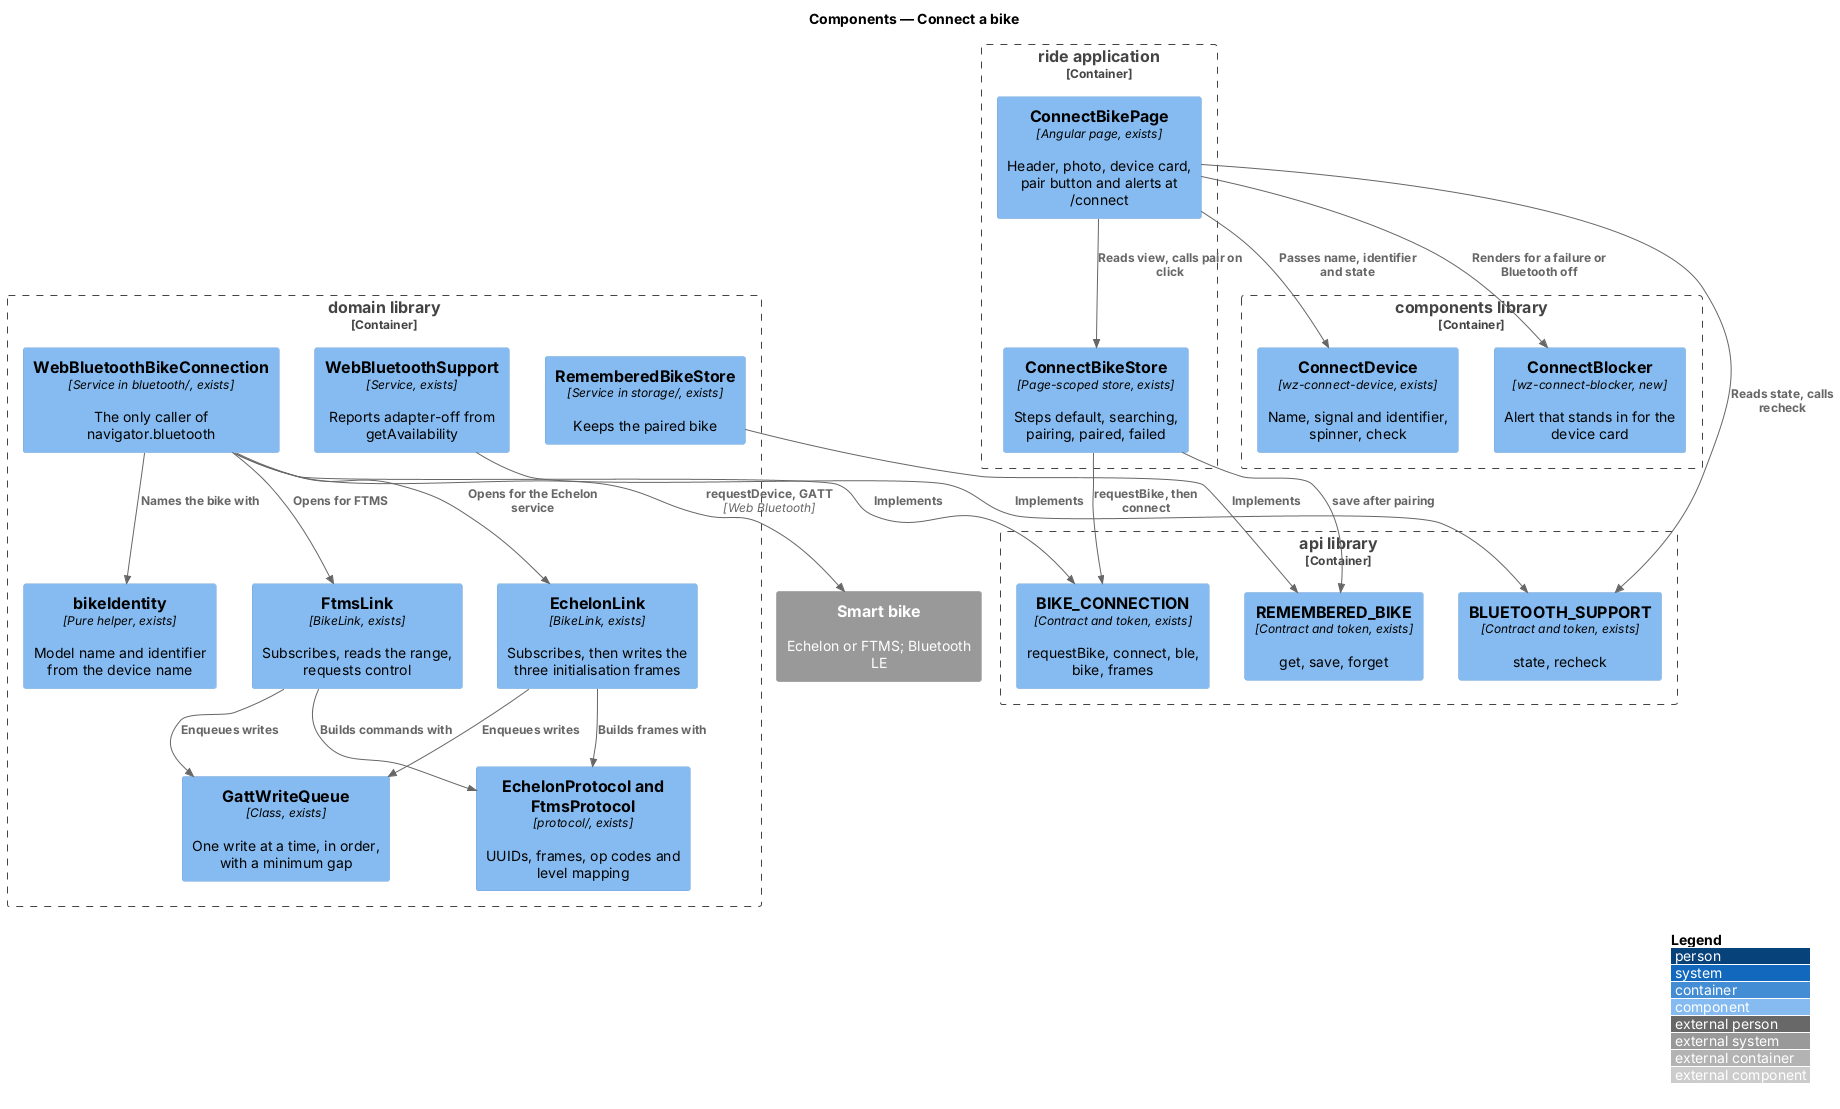

The diagram above was rendered by PlantUML. Its source (embedded in the PNG):
@startuml
!include <C4/C4_Component>
LAYOUT_WITH_LEGEND()
title Components — Connect a bike

System_Ext(bike, "Smart bike", "Echelon or FTMS; Bluetooth LE")
Container_Boundary(ride, "ride application") {
  Component(page, "ConnectBikePage", "Angular page, exists", "Header, photo, device card, pair button and alerts at /connect")
  Component(store, "ConnectBikeStore", "Page-scoped store, exists", "Steps default, searching, pairing, paired, failed")
}
Container_Boundary(components, "components library") {
  Component(device, "ConnectDevice", "wz-connect-device, exists", "Name, signal and identifier, spinner, check")
  Component(blocker, "ConnectBlocker", "wz-connect-blocker, new", "Alert that stands in for the device card")
}
Container_Boundary(domain, "domain library") {
  Component(conn, "WebBluetoothBikeConnection", "Service in bluetooth/, exists", "The only caller of navigator.bluetooth")
  Component(echelon, "EchelonLink", "BikeLink, exists", "Subscribes, then writes the three initialisation frames")
  Component(ftms, "FtmsLink", "BikeLink, exists", "Subscribes, reads the range, requests control")
  Component(queue, "GattWriteQueue", "Class, exists", "One write at a time, in order, with a minimum gap")
  Component(proto, "EchelonProtocol and FtmsProtocol", "protocol/, exists", "UUIDs, frames, op codes and level mapping")
  Component(identity, "bikeIdentity", "Pure helper, exists", "Model name and identifier from the device name")
  Component(supp, "WebBluetoothSupport", "Service, exists", "Reports adapter-off from getAvailability")
  Component(rememberStore, "RememberedBikeStore", "Service in storage/, exists", "Keeps the paired bike")
}
Container_Boundary(api, "api library") {
  Component(token, "BIKE_CONNECTION", "Contract and token, exists", "requestBike, connect, ble, bike, frames")
  Component(remToken, "REMEMBERED_BIKE", "Contract and token, exists", "get, save, forget")
  Component(supToken, "BLUETOOTH_SUPPORT", "Contract and token, exists", "state, recheck")
}

Rel(page, store, "Reads view, calls pair on click")
Rel(page, device, "Passes name, identifier and state")
Rel(page, blocker, "Renders for a failure or Bluetooth off")
Rel(page, supToken, "Reads state, calls recheck")
Rel(store, token, "requestBike, then connect")
Rel(store, remToken, "save after pairing")
Rel(conn, token, "Implements")
Rel(rememberStore, remToken, "Implements")
Rel(supp, supToken, "Implements")
Rel(conn, echelon, "Opens for the Echelon service")
Rel(conn, ftms, "Opens for FTMS")
Rel(conn, identity, "Names the bike with")
Rel(echelon, queue, "Enqueues writes")
Rel(ftms, queue, "Enqueues writes")
Rel(echelon, proto, "Builds frames with")
Rel(ftms, proto, "Builds commands with")
Rel(conn, bike, "requestDevice, GATT", "Web Bluetooth")
@enduml